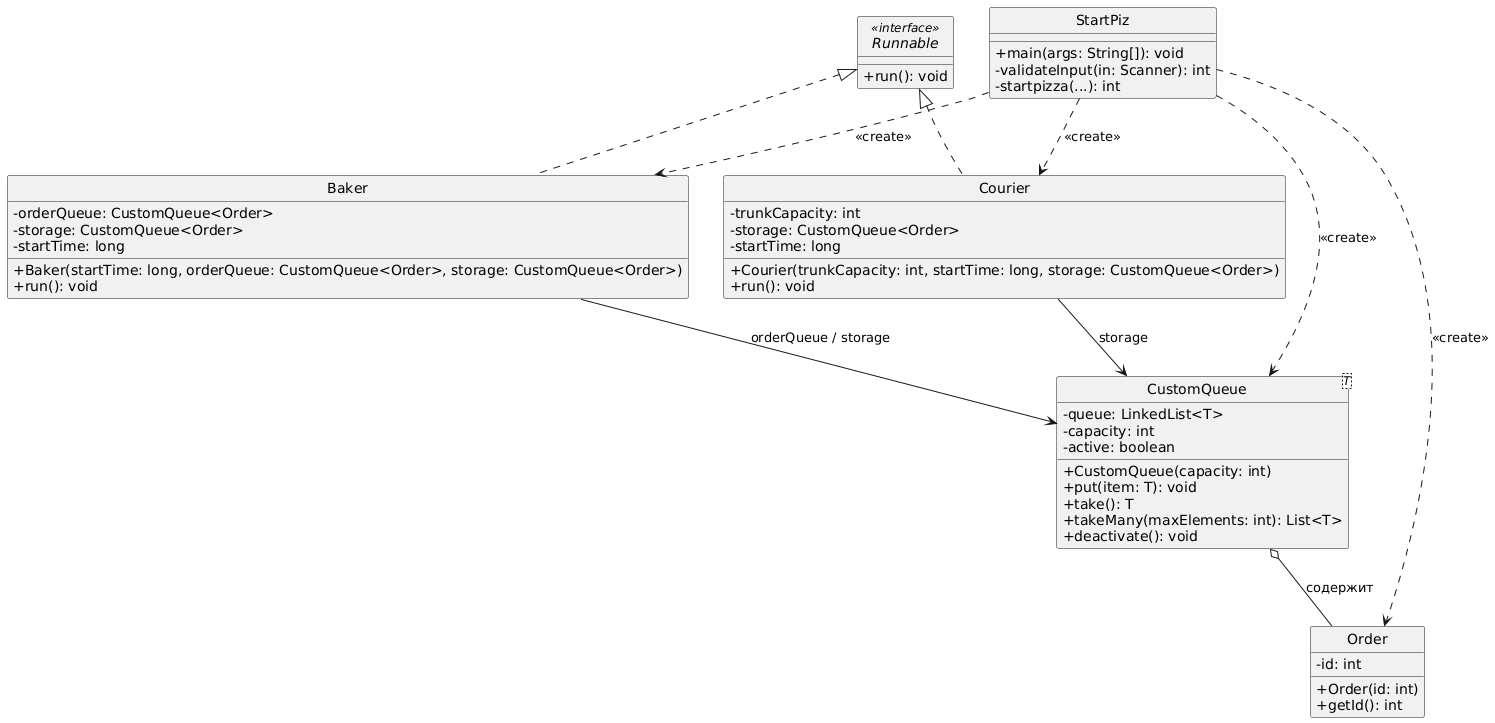

The diagram above was rendered by PlantUML. Its source (embedded in the PNG):
@startuml
skinparam classAttributeIconSize 0
skinparam monochrome true
hide circle

interface Runnable <<interface>> {
  + run(): void
}

class Order {
  - id: int
  + Order(id: int)
  + getId(): int
}

class CustomQueue<T> {
  - queue: LinkedList<T>
  - capacity: int
  - active: boolean
  + CustomQueue(capacity: int)
  + put(item: T): void
  + take(): T
  + takeMany(maxElements: int): List<T>
  + deactivate(): void
}

class Baker {
  - orderQueue: CustomQueue<Order>
  - storage: CustomQueue<Order>
  - startTime: long
  + Baker(startTime: long, orderQueue: CustomQueue<Order>, storage: CustomQueue<Order>)
  + run(): void
}

class Courier {
  - trunkCapacity: int
  - storage: CustomQueue<Order>
  - startTime: long
  + Courier(trunkCapacity: int, startTime: long, storage: CustomQueue<Order>)
  + run(): void
}

class StartPiz {
  + main(args: String[]): void
  - validateInput(in: Scanner): int
  - startpizza(...): int
}

' Зависимости и реализация интерфейсов
Runnable <|.. Baker
Runnable <|.. Courier

' Связи создания (кто кого создает)
StartPiz ..> Baker : <<create>>
StartPiz ..> Courier : <<create>>
StartPiz ..> CustomQueue : <<create>>
StartPiz ..> Order : <<create>>

' Ассоциации (кто кого использует)
Baker --> CustomQueue : orderQueue / storage
Courier --> CustomQueue : storage
CustomQueue o-- Order : содержит
@enduml